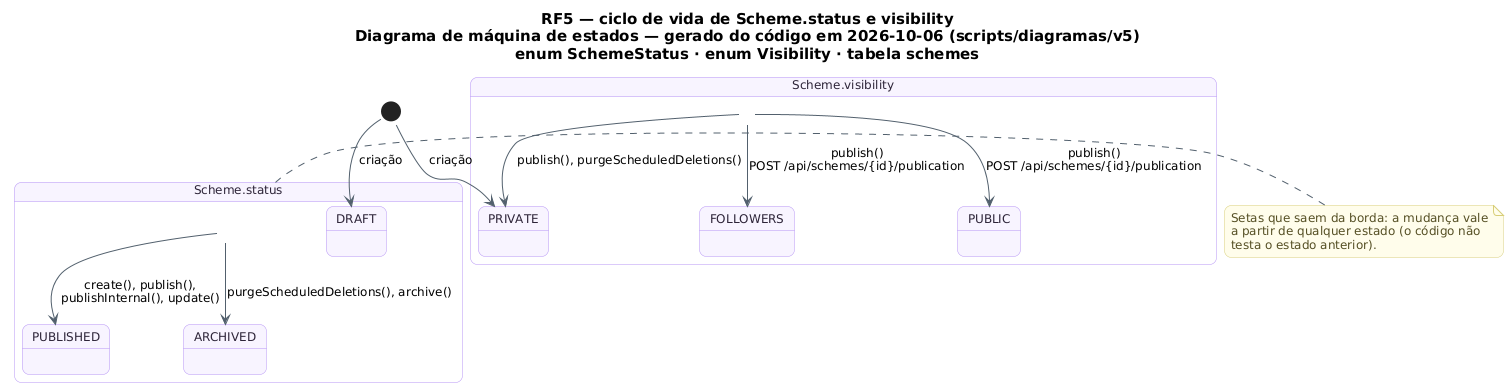

The diagram above was rendered by PlantUML. Its source (embedded in the PNG):
@startuml RF5_MaquinaDeEstados_Esquema
!pragma layout smetana
skinparam backgroundColor #FFFFFF
skinparam shadowing false
skinparam defaultFontName "DejaVu Sans"
skinparam defaultFontSize 12
skinparam titleFontSize 15
skinparam roundcorner 14
skinparam ArrowColor #52606D
skinparam note {
  BackgroundColor #FFFDEB
  BorderColor #D8CE78
  FontColor #554F24
}
skinparam state {
  BackgroundColor #F8F4FF
  BorderColor #B695F5
  FontColor #2D2438
  StartColor #20A77A
  EndColor #4B5563
}
title RF5 — ciclo de vida de Scheme.status e visibility\nDiagrama de máquina de estados — gerado do código em 2026-10-06 (scripts/diagramas/v5)\nenum SchemeStatus · enum Visibility · tabela schemes

state "Scheme.status" as Ciclo_Scheme {
  state Ciclo_Scheme_DRAFT as "DRAFT"
  state Ciclo_Scheme_PUBLISHED as "PUBLISHED"
  state Ciclo_Scheme_ARCHIVED as "ARCHIVED"
}
[*] --> Ciclo_Scheme_DRAFT : criação
Ciclo_Scheme --> Ciclo_Scheme_ARCHIVED : purgeScheduledDeletions(), archive()
Ciclo_Scheme --> Ciclo_Scheme_PUBLISHED : create(), publish(),\npublishInternal(), update()
state "Scheme.visibility" as Ciclo_Scheme_visibility {
  state Ciclo_Scheme_visibility_PRIVATE as "PRIVATE"
  state Ciclo_Scheme_visibility_FOLLOWERS as "FOLLOWERS"
  state Ciclo_Scheme_visibility_PUBLIC as "PUBLIC"
}
[*] --> Ciclo_Scheme_visibility_PRIVATE : criação
Ciclo_Scheme_visibility --> Ciclo_Scheme_visibility_PRIVATE : publish(), purgeScheduledDeletions()
Ciclo_Scheme_visibility --> Ciclo_Scheme_visibility_FOLLOWERS : publish()\nPOST /api/schemes/{id}/publication
Ciclo_Scheme_visibility --> Ciclo_Scheme_visibility_PUBLIC : publish()\nPOST /api/schemes/{id}/publication
note right of Ciclo_Scheme
  Setas que saem da borda: a mudança vale
  a partir de qualquer estado (o código não
  testa o estado anterior).
end note
@enduml